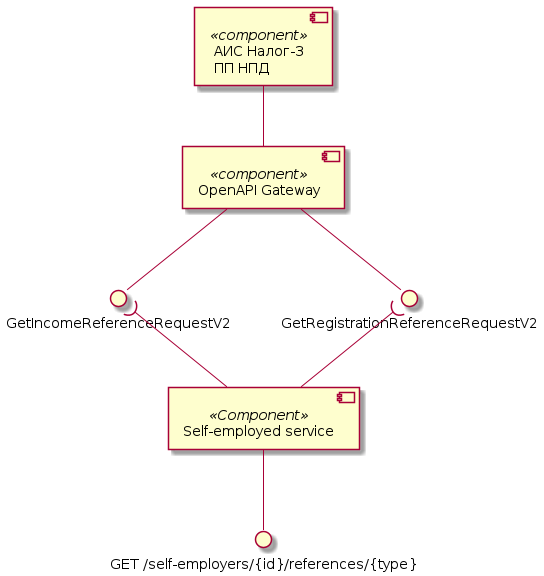

The diagram above was rendered by PlantUML. Its source (embedded in the PNG):
@startuml references-components

component "АИС Налог-3\nПП НПД" as Tax3 <<component>>
component "OpenAPI Gateway" as OpenAPI <<component>>
interface "GetRegistrationReferenceRequestV2" as GetRegistrationReference
interface "GetIncomeReferenceRequestV2" as GetIncomeReference

Tax3 -- OpenAPI
OpenAPI --() GetRegistrationReference
OpenAPI --() GetIncomeReference

component "Self-employed service" as SelfEmplService <<Component>>
interface "GET /self-employers/{id}/references/{type}" as getReference

SelfEmplService --() getReference

SelfEmplService -up-( GetRegistrationReference
SelfEmplService -up-( GetIncomeReference

@enduml